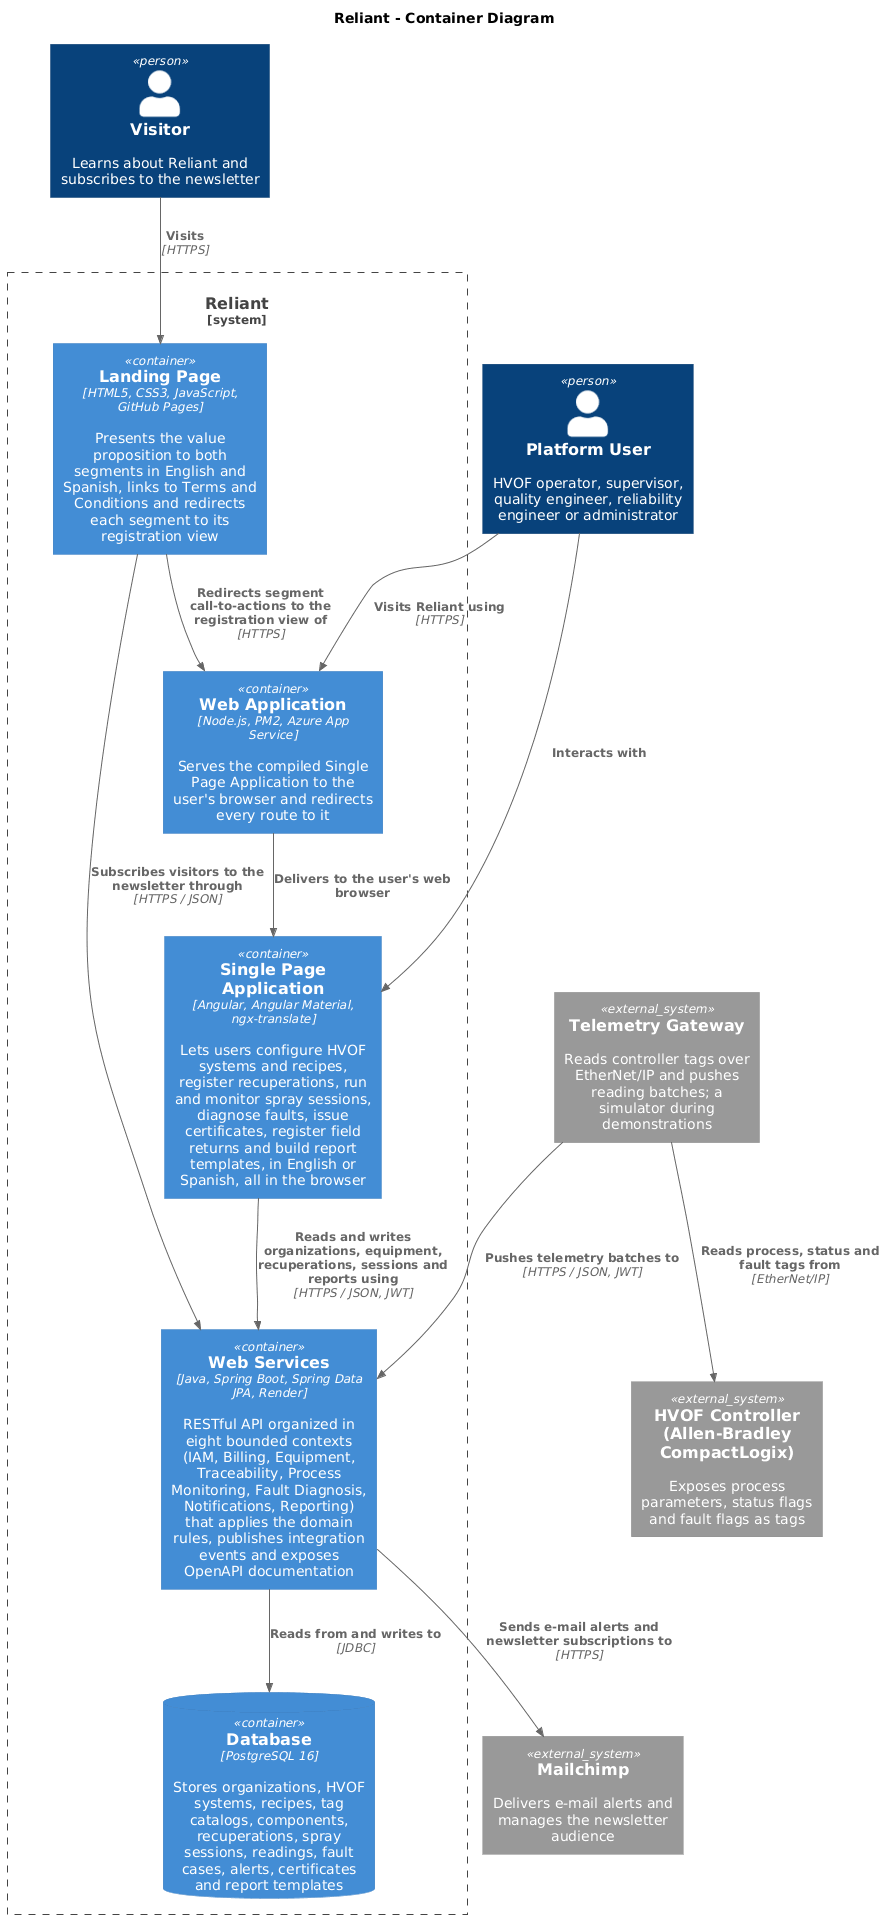

The diagram above was rendered by PlantUML. Its source (embedded in the PNG):
@startuml
!includeurl https://raw.githubusercontent.com/plantuml-stdlib/C4-PlantUML/master/C4_Container.puml

title Reliant - Container Diagram

Person(visitor, "Visitor", "Learns about Reliant and subscribes to the newsletter")
Person(user, "Platform User", "HVOF operator, supervisor, quality engineer, reliability engineer or administrator")
System_Ext(plc, "HVOF Controller (Allen-Bradley CompactLogix)", "Exposes process parameters, status flags and fault flags as tags")
System_Ext(gateway, "Telemetry Gateway", "Reads controller tags over EtherNet/IP and pushes reading batches; a simulator during demonstrations")
System_Ext(mailchimp, "Mailchimp", "Delivers e-mail alerts and manages the newsletter audience")

System_Boundary(reliant, "Reliant") {
    Container(landing, "Landing Page", "HTML5, CSS3, JavaScript, GitHub Pages", "Presents the value proposition to both segments in English and Spanish, links to Terms and Conditions and redirects each segment to its registration view")
    Container(webapp, "Web Application", "Node.js, PM2, Azure App Service", "Serves the compiled Single Page Application to the user's browser and redirects every route to it")
    Container(spa, "Single Page Application", "Angular, Angular Material, ngx-translate", "Lets users configure HVOF systems and recipes, register recuperations, run and monitor spray sessions, diagnose faults, issue certificates, register field returns and build report templates, in English or Spanish, all in the browser")
    Container(api, "Web Services", "Java, Spring Boot, Spring Data JPA, Render", "RESTful API organized in eight bounded contexts (IAM, Billing, Equipment, Traceability, Process Monitoring, Fault Diagnosis, Notifications, Reporting) that applies the domain rules, publishes integration events and exposes OpenAPI documentation")
    ContainerDb(db, "Database", "PostgreSQL 16", "Stores organizations, HVOF systems, recipes, tag catalogs, components, recuperations, spray sessions, readings, fault cases, alerts, certificates and report templates")
}

Rel(visitor, landing, "Visits", "HTTPS")
Rel(landing, webapp, "Redirects segment call-to-actions to the registration view of", "HTTPS")
Rel(landing, api, "Subscribes visitors to the newsletter through", "HTTPS / JSON")
Rel(user, webapp, "Visits Reliant using", "HTTPS")
Rel(webapp, spa, "Delivers to the user's web browser")
Rel(user, spa, "Interacts with")
Rel(spa, api, "Reads and writes organizations, equipment, recuperations, sessions and reports using", "HTTPS / JSON, JWT")
Rel(api, db, "Reads from and writes to", "JDBC")
Rel(gateway, plc, "Reads process, status and fault tags from", "EtherNet/IP")
Rel(gateway, api, "Pushes telemetry batches to", "HTTPS / JSON, JWT")
Rel(api, mailchimp, "Sends e-mail alerts and newsletter subscriptions to", "HTTPS")
@enduml